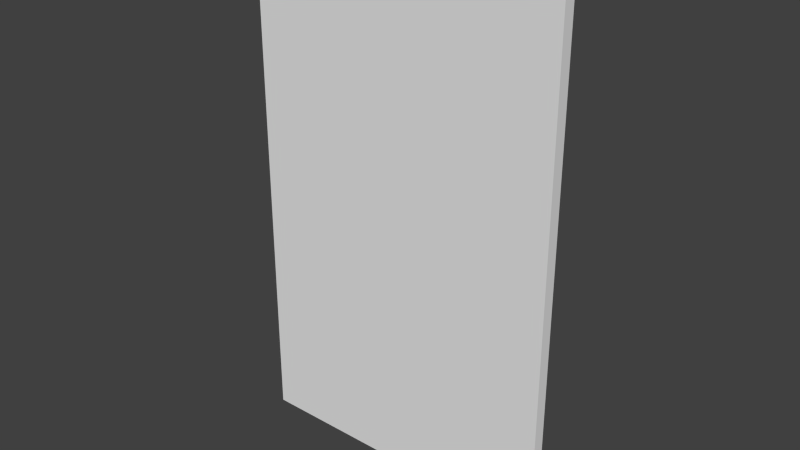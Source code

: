 # Source: Keycard.blend  (saved by Blender 2.72.0; exported with 4.5.12 LTS)
import bpy
from mathutils import Matrix  # noqa: F401  (used for matrix-valued properties, if any)

bpy.ops.wm.read_factory_settings(use_empty=True)
scene = bpy.context.scene
scene.name = 'Scene'

# ---- collections
col_collection_1 = bpy.data.collections.new('Collection 1'); scene.collection.children.link(col_collection_1)

# ---- world
world_world = bpy.data.worlds.new('World'); scene.world = world_world
world_world.color = (0.05088, 0.05088, 0.05088)
world_world.use_sun_shadow = False
world_world.sun_shadow_jitter_overblur = 0.0
world_world.cycles.sampling_method = 'MANUAL'
world_world.cycles.sample_map_resolution = 256

# ---- meshes
me_cube_002 = bpy.data.meshes.new('Cube.002')
me_cube_002.from_pydata([(-0.4484, -0.01713, -0.7383), (-0.4484, 0.01713, -0.7383), (0.4484, 0.01713, -0.7383), (0.4484, -0.01713, -0.7383), (-0.4484, -0.01713, 0.7376), (-0.4484, 0.01713, 0.7376), (0.4484, 0.01713, 0.7376), (0.4484, -0.01713, 0.7376)], [], [(4, 5, 1, 0), (5, 6, 2, 1), (6, 7, 3, 2), (7, 4, 0, 3), (0, 1, 2, 3), (7, 6, 5, 4)])
_uv = me_cube_002.uv_layers.new(name='UVMap')
_uv.uv.foreach_set('vector', [0.0, 0.0, 0.0, 0.0, 0.0, 0.0, 0.0, 0.0, 0.0001, 0.0001001, 0.9999, 9.998e-05, 0.9999, 0.9999, 9.998e-05, 0.9999, 0.0, 0.0, 0.0, 0.0, 0.0, 0.0, 0.0, 0.0, 0.9999, 0.9999, 9.998e-05, 0.9999, 0.0001, 9.998e-05, 0.9999, 9.998e-05, 0.0, 0.0, 0.0, 0.0, 0.0, 0.0, 0.0, 0.0, 0.0, 0.0, 0.0, 0.0, 0.0, 0.0, 0.0, 0.0])
me_cube_002.use_remesh_preserve_volume = False
me_cube_002.use_remesh_preserve_attributes = False
me_cube_002.use_mirror_vertex_groups = False
me_cube_002.update()

# ---- objects
ob_cube = bpy.data.objects.new('Cube', me_cube_002)

# ---- transforms, parenting, visibility, modifiers, constraints
ob_cube.location = (0.0, 0.0, 0.0)
ob_cube.lineart.crease_threshold = 0.0

# ---- collection membership
col_collection_1.objects.link(ob_cube)

# ---- scene / render settings (as saved in the file)
scene.frame_start = 1; scene.frame_end = 250; scene.frame_set(1)
scene.render.engine = 'BLENDER_EEVEE_NEXT'
scene.render.resolution_percentage = 50
scene.render.dither_intensity = 0.0
scene.cycles.use_denoising = False
scene.cycles.samples = 10
scene.cycles.sampling_pattern = 'TABULATED_SOBOL'
scene.cycles.light_sampling_threshold = 0.0
scene.cycles.use_adaptive_sampling = False
scene.cycles.use_light_tree = False
scene.cycles.blur_glossy = 0.0
scene.cycles.pixel_filter_type = 'GAUSSIAN'
scene.cycles.sample_clamp_indirect = 0.0
scene.view_settings.view_transform = 'Standard'
bpy.context.view_layer.update()

# ---- added for rendering (the .blend has no active camera and no usable light): camera, sun
cam_auto = bpy.data.cameras.new('AutoCamera')
cam_auto.lens = 50.0
cam_auto.sensor_width = 36.0
cam_auto.clip_end = 1000.0
ob_auto_camera = bpy.data.objects.new('AutoCamera', cam_auto)
scene.collection.objects.link(ob_auto_camera)
ob_auto_camera.location = (1.59821, -1.91785, 1.27822)
ob_auto_camera.rotation_euler = (1.09748, -7.21219e-08, 0.694738)
scene.camera = ob_auto_camera
light_auto_sun = bpy.data.lights.new('AutoSun', 'SUN')
light_auto_sun.energy = 3.0
light_auto_sun.angle = 0.0523599
ob_auto_sun = bpy.data.objects.new('AutoSun', light_auto_sun)
scene.collection.objects.link(ob_auto_sun)
ob_auto_sun.rotation_euler = (0.872665, 0.174533, 0.523599)
bpy.context.view_layer.update()
